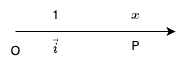

The diagram above was exported from draw.io. Its source (the exported page's mxGraphModel, read from the mxfile embedded in the PNG):
<mxGraphModel dx="1026" dy="743" grid="1" gridSize="10" guides="1" tooltips="1" connect="1" arrows="1" fold="1" page="1" pageScale="1" pageWidth="850" pageHeight="1100" math="1" shadow="0">
  <root>
    <mxCell id="0" />
    <mxCell id="1" parent="0" />
    <mxCell id="2" value="" style="endArrow=classic;html=1;rounded=0;" edge="1" parent="1">
      <mxGeometry width="50" height="50" relative="1" as="geometry">
        <mxPoint x="120" y="800" as="sourcePoint" />
        <mxPoint x="280" y="800" as="targetPoint" />
      </mxGeometry>
    </mxCell>
    <mxCell id="3" value="`\vec i`" style="text;html=1;align=center;verticalAlign=middle;resizable=0;points=[];autosize=1;strokeColor=none;fillColor=none;" vertex="1" parent="1">
      <mxGeometry x="130" y="800" width="60" height="30" as="geometry" />
    </mxCell>
    <mxCell id="4" value="1" style="text;html=1;align=center;verticalAlign=middle;resizable=0;points=[];autosize=1;strokeColor=none;fillColor=none;" vertex="1" parent="1">
      <mxGeometry x="145" y="769" width="30" height="30" as="geometry" />
    </mxCell>
    <mxCell id="5" value="P" style="text;html=1;align=center;verticalAlign=middle;resizable=0;points=[];autosize=1;strokeColor=none;fillColor=none;" vertex="1" parent="1">
      <mxGeometry x="225" y="800" width="30" height="30" as="geometry" />
    </mxCell>
    <mxCell id="6" value="`x`" style="text;html=1;align=center;verticalAlign=middle;resizable=0;points=[];autosize=1;strokeColor=none;fillColor=none;" vertex="1" parent="1">
      <mxGeometry x="220" y="769" width="40" height="30" as="geometry" />
    </mxCell>
    <mxCell id="7" value="O" style="text;html=1;align=center;verticalAlign=middle;resizable=0;points=[];autosize=1;strokeColor=none;fillColor=none;" vertex="1" parent="1">
      <mxGeometry x="105" y="805" width="30" height="30" as="geometry" />
    </mxCell>
  </root>
</mxGraphModel>